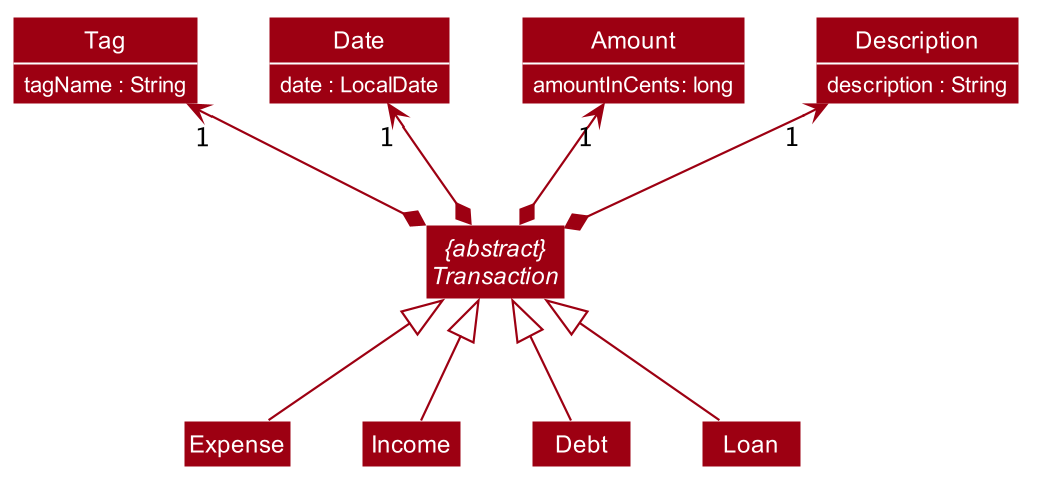

The diagram above was rendered by PlantUML. Its source (embedded in the PNG):
@startuml








skinparam BackgroundColor #FFFFFFF

skinparam Shadowing false

skinparam Class {
    FontColor #FFFFFF
    BorderThickness 1
    BorderColor #FFFFFF
    StereotypeFontColor #FFFFFF
    FontName Arial
    AttributeFontColor #FFFFFF
    AttributeFontName Arial
}

skinparam Actor {
    BorderColor #000000
    Color #000000
    FontName Arial
}

skinparam Sequence {
    MessageAlign center
    BoxFontSize 15
    BoxPadding 0
    BoxFontColor #FFFFFF
    FontName Arial
}

skinparam Participant {
    FontColor #FFFFFFF
    Padding 20
}

skinparam MinClassWidth 50
skinparam ParticipantPadding 10
skinparam Shadowing false
skinparam DefaultTextAlignment center
skinparam packageStyle Rectangle

hide footbox
hide members
hide circle
skinparam arrowThickness 1.1
skinparam arrowColor #9D0012
skinparam classBackgroundColor #9D0012

class Description {
  description : String
}

class Amount {
   amountInCents: long
}

class Date {
    date : LocalDate
}

class Tag {
    tagName : String
}

abstract "{abstract}\nTransaction" as Transaction
Transaction *-up-> "1" Description
Transaction *-up-> "1" Amount
Transaction *-up-> "1" Date
Transaction *-up-> "1" Tag

Expense -up-|> Transaction
Income -up-|> Transaction
Debt -up-|> Transaction
Loan -up-|> Transaction

hide members
show Description attributes
show Amount attributes
show Date attributes
show Tag attributes
@enduml